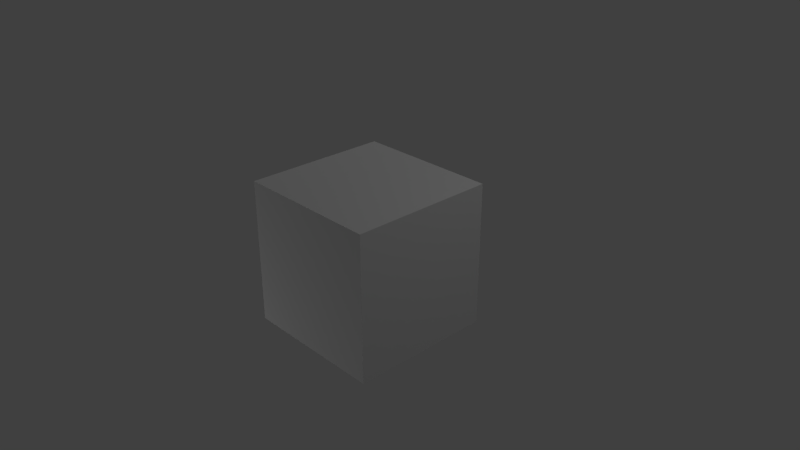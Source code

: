 # Source: TexBox.blend  (saved by Blender 2.79.0; exported with 4.5.12 LTS)
import bpy
from mathutils import Matrix  # noqa: F401  (used for matrix-valued properties, if any)

bpy.ops.wm.read_factory_settings(use_empty=True)
scene = bpy.context.scene
scene.name = 'Scene'

# ---- collections
col_collection_1 = bpy.data.collections.new('Collection 1'); scene.collection.children.link(col_collection_1)

# ---- materials (node trees are filled in below, after node groups)
mat_material = bpy.data.materials.new('Material')
mat_material.alpha_threshold = 0.0
mat_material.use_transparent_shadow = False
mat_material.roughness = 0.5
mat_material.line_color = (0.0, 0.0, 0.0, 1.0)

# ---- material node trees

# ---- world
world_world = bpy.data.worlds.new('World'); scene.world = world_world
world_world.color = (0.05088, 0.05088, 0.05088)
world_world.use_sun_shadow = False
world_world.sun_shadow_jitter_overblur = 0.0
world_world.cycles.sampling_method = 'MANUAL'

# ---- cameras
cam_camera = bpy.data.cameras.new('Camera')
cam_camera.clip_end = 100.0
cam_camera.lens = 35.0
cam_camera.sensor_width = 32.0
cam_camera.sensor_height = 18.0
cam_camera.ortho_scale = 7.314
cam_camera.dof.focus_distance = 0.0
cam_camera.dof.aperture_fstop = 128.0

# ---- lights
light_lamp_002 = bpy.data.lights.new('Lamp.002', 'POINT')
light_lamp_002.transmission_factor = 0.0
light_lamp_002.cutoff_distance = 30.0
light_lamp_002.energy = 100.0
light_lamp_002.shadow_buffer_clip_start = 1.001
light_lamp_002.shadow_soft_size = 0.1
light_lamp_002.shadow_maximum_resolution = 0.006
light_lamp_002.use_absolute_resolution = True
light_lamp_001 = bpy.data.lights.new('Lamp.001', 'POINT')
light_lamp_001.transmission_factor = 0.0
light_lamp_001.cutoff_distance = 30.0
light_lamp_001.energy = 100.0
light_lamp_001.shadow_buffer_clip_start = 1.001
light_lamp_001.shadow_soft_size = 0.1
light_lamp_001.shadow_maximum_resolution = 0.006
light_lamp_001.use_absolute_resolution = True
light_lamp = bpy.data.lights.new('Lamp', 'POINT')
light_lamp.transmission_factor = 0.0
light_lamp.cutoff_distance = 30.0
light_lamp.energy = 100.0
light_lamp.shadow_buffer_clip_start = 1.001
light_lamp.shadow_soft_size = 0.1
light_lamp.shadow_maximum_resolution = 0.006
light_lamp.use_absolute_resolution = True

# ---- meshes
me_cube = bpy.data.meshes.new('Cube')
me_cube.from_pydata([(1.0, 1.0, -1.0), (1.0, -1.0, -1.0), (-1.0, -1.0, -1.0), (-1.0, 1.0, -1.0), (1.0, 1.0, 1.0), (1.0, -1.0, 1.0), (-1.0, -1.0, 1.0), (-1.0, 1.0, 1.0)], [], [(0, 1, 2, 3), (4, 7, 6, 5), (0, 4, 5, 1), (1, 5, 6, 2), (2, 6, 7, 3), (4, 0, 3, 7)])
_uv = me_cube.uv_layers.new(name='LightMapUV')
_uv.uv.foreach_set('vector', [0.999, 0.001001, 0.6677, 0.001001, 0.6677, 0.3323, 0.999, 0.3323, 0.3323, 0.001001, 0.001001, 0.001001, 0.001001, 0.3323, 0.3323, 0.3323, 0.3323, 0.3343, 0.001001, 0.3343, 0.001001, 0.6657, 0.3323, 0.6657, 0.6657, 0.001001, 0.3343, 0.001001, 0.3343, 0.3323, 0.6657, 0.3323, 0.6657, 0.3343, 0.3343, 0.3343, 0.3343, 0.6657, 0.6657, 0.6657, 0.3323, 0.6677, 0.001001, 0.6677, 0.001001, 0.999, 0.3323, 0.999])
_uv = me_cube.uv_layers.new(name='TextureUV')
_uv.uv.foreach_set('vector', [0.5, 0.2508, 0.7485, 0.2508, 0.7485, 0.4992, 0.5, 0.4992, 0.003076, 0.2508, 0.2515, 0.2508, 0.2515, 0.4992, 0.003076, 0.4992, 0.7485, 0.2508, 0.9969, 0.2508, 0.9969, 0.4992, 0.7485, 0.4992, 0.5, 0.4992, 0.7485, 0.4992, 0.7485, 0.7477, 0.5, 0.7477, 0.2515, 0.2508, 0.5, 0.2508, 0.5, 0.4992, 0.2515, 0.4992, 0.5, 0.002307, 0.7485, 0.002307, 0.7485, 0.2508, 0.5, 0.2508])
_uv.active_render = True
me_cube.materials.append(mat_material)
me_cube.use_remesh_preserve_volume = False
me_cube.use_remesh_preserve_attributes = False
me_cube.use_mirror_vertex_groups = False
me_cube.update()

# ---- objects
ob_lamp_002 = bpy.data.objects.new('Lamp.002', light_lamp_002)
ob_lamp_001 = bpy.data.objects.new('Lamp.001', light_lamp_001)
ob_cube = bpy.data.objects.new('Cube', me_cube)
ob_lamp = bpy.data.objects.new('Lamp', light_lamp)
ob_camera = bpy.data.objects.new('Camera', cam_camera)

# ---- transforms, parenting, visibility, modifiers, constraints
ob_lamp_002.location = (-4.565, -3.729, -3.693)
ob_lamp_002.rotation_euler = (0.6503, 0.05522, 1.866)
ob_lamp_002.lock_rotations_4d = False
ob_lamp_002.empty_display_type = 'ARROWS'
ob_lamp_002.color = (0.0, 0.0, 0.0, 0.0)
ob_lamp_002.lineart.crease_threshold = 0.0
ob_lamp_001.location = (-5.854, 4.149, 5.904)
ob_lamp_001.rotation_euler = (0.6503, 0.05522, 1.866)
ob_lamp_001.lock_rotations_4d = False
ob_lamp_001.empty_display_type = 'ARROWS'
ob_lamp_001.color = (0.0, 0.0, 0.0, 0.0)
ob_lamp_001.lineart.crease_threshold = 0.0
ob_cube.location = (0.0, 0.0, 0.0)
ob_cube.lock_rotations_4d = False
ob_cube.empty_display_type = 'ARROWS'
ob_cube.lineart.crease_threshold = 0.0
ob_lamp.location = (4.076, 2.381, 5.904)
ob_lamp.rotation_euler = (0.6503, 0.05522, 1.866)
ob_lamp.lock_rotations_4d = False
ob_lamp.empty_display_type = 'ARROWS'
ob_lamp.color = (0.0, 0.0, 0.0, 0.0)
ob_lamp.lineart.crease_threshold = 0.0
ob_camera.location = (7.481, -6.508, 5.344)
ob_camera.rotation_euler = (1.109, 0.0, 0.8149)
ob_camera.lock_rotations_4d = False
ob_camera.empty_display_type = 'ARROWS'
ob_camera.color = (0.0, 0.0, 0.0, 0.0)
ob_camera.display_type = 'WIRE'
ob_camera.lineart.crease_threshold = 0.0

# ---- collection membership
col_collection_1.objects.link(ob_lamp_002)
col_collection_1.objects.link(ob_lamp_001)
col_collection_1.objects.link(ob_cube)
col_collection_1.objects.link(ob_lamp)
col_collection_1.objects.link(ob_camera)

# ---- scene / render settings (as saved in the file)
scene.camera = ob_camera
scene.frame_start = 1; scene.frame_end = 250; scene.frame_set(1)
scene.render.engine = 'BLENDER_EEVEE_NEXT'
scene.render.resolution_percentage = 50
scene.render.dither_intensity = 0.0
scene.cycles.use_denoising = False
scene.cycles.samples = 128
scene.cycles.sampling_pattern = 'TABULATED_SOBOL'
scene.cycles.use_adaptive_sampling = False
scene.cycles.use_light_tree = False
scene.cycles.blur_glossy = 0.0
scene.cycles.sample_clamp_indirect = 0.0
scene.view_settings.view_transform = 'Standard'
bpy.context.view_layer.update()
